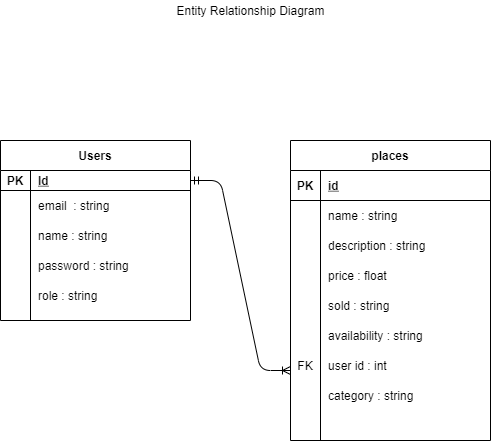

The diagram above was exported from draw.io. Its source (the exported page's mxGraphModel, read from the mxfile embedded in the PNG):
<mxGraphModel dx="1038" dy="548" grid="1" gridSize="10" guides="1" tooltips="1" connect="1" arrows="1" fold="1" page="1" pageScale="1" pageWidth="850" pageHeight="1100" math="0" shadow="0">
  <root>
    <mxCell id="0" />
    <mxCell id="1" parent="0" />
    <mxCell id="DheCH6nYvKYuR3KZJKgw-1" value="Users" style="shape=table;startSize=30;container=1;collapsible=1;childLayout=tableLayout;fixedRows=1;rowLines=0;fontStyle=1;align=center;resizeLast=1;" parent="1" vertex="1">
      <mxGeometry x="90" y="180" width="190" height="180" as="geometry" />
    </mxCell>
    <mxCell id="DheCH6nYvKYuR3KZJKgw-2" value="" style="shape=partialRectangle;collapsible=0;dropTarget=0;pointerEvents=0;fillColor=none;top=0;left=0;bottom=1;right=0;points=[[0,0.5],[1,0.5]];portConstraint=eastwest;" parent="DheCH6nYvKYuR3KZJKgw-1" vertex="1">
      <mxGeometry y="30" width="190" height="20" as="geometry" />
    </mxCell>
    <mxCell id="DheCH6nYvKYuR3KZJKgw-3" value="PK" style="shape=partialRectangle;connectable=0;fillColor=none;top=0;left=0;bottom=0;right=0;fontStyle=1;overflow=hidden;" parent="DheCH6nYvKYuR3KZJKgw-2" vertex="1">
      <mxGeometry width="30" height="20" as="geometry" />
    </mxCell>
    <mxCell id="DheCH6nYvKYuR3KZJKgw-4" value="Id" style="shape=partialRectangle;connectable=0;fillColor=none;top=0;left=0;bottom=0;right=0;align=left;spacingLeft=6;fontStyle=5;overflow=hidden;" parent="DheCH6nYvKYuR3KZJKgw-2" vertex="1">
      <mxGeometry x="30" width="160" height="20" as="geometry" />
    </mxCell>
    <mxCell id="DheCH6nYvKYuR3KZJKgw-5" value="" style="shape=partialRectangle;collapsible=0;dropTarget=0;pointerEvents=0;fillColor=none;top=0;left=0;bottom=0;right=0;points=[[0,0.5],[1,0.5]];portConstraint=eastwest;" parent="DheCH6nYvKYuR3KZJKgw-1" vertex="1">
      <mxGeometry y="50" width="190" height="30" as="geometry" />
    </mxCell>
    <mxCell id="DheCH6nYvKYuR3KZJKgw-6" value="" style="shape=partialRectangle;connectable=0;fillColor=none;top=0;left=0;bottom=0;right=0;editable=1;overflow=hidden;" parent="DheCH6nYvKYuR3KZJKgw-5" vertex="1">
      <mxGeometry width="30" height="30" as="geometry" />
    </mxCell>
    <mxCell id="DheCH6nYvKYuR3KZJKgw-7" value="email  : string" style="shape=partialRectangle;connectable=0;fillColor=none;top=0;left=0;bottom=0;right=0;align=left;spacingLeft=6;overflow=hidden;" parent="DheCH6nYvKYuR3KZJKgw-5" vertex="1">
      <mxGeometry x="30" width="160" height="30" as="geometry" />
    </mxCell>
    <mxCell id="DheCH6nYvKYuR3KZJKgw-8" value="" style="shape=partialRectangle;collapsible=0;dropTarget=0;pointerEvents=0;fillColor=none;top=0;left=0;bottom=0;right=0;points=[[0,0.5],[1,0.5]];portConstraint=eastwest;" parent="DheCH6nYvKYuR3KZJKgw-1" vertex="1">
      <mxGeometry y="80" width="190" height="30" as="geometry" />
    </mxCell>
    <mxCell id="DheCH6nYvKYuR3KZJKgw-9" value="" style="shape=partialRectangle;connectable=0;fillColor=none;top=0;left=0;bottom=0;right=0;editable=1;overflow=hidden;" parent="DheCH6nYvKYuR3KZJKgw-8" vertex="1">
      <mxGeometry width="30" height="30" as="geometry" />
    </mxCell>
    <mxCell id="DheCH6nYvKYuR3KZJKgw-10" value="name : string" style="shape=partialRectangle;connectable=0;fillColor=none;top=0;left=0;bottom=0;right=0;align=left;spacingLeft=6;overflow=hidden;" parent="DheCH6nYvKYuR3KZJKgw-8" vertex="1">
      <mxGeometry x="30" width="160" height="30" as="geometry" />
    </mxCell>
    <mxCell id="DheCH6nYvKYuR3KZJKgw-11" value="" style="shape=partialRectangle;collapsible=0;dropTarget=0;pointerEvents=0;fillColor=none;top=0;left=0;bottom=0;right=0;points=[[0,0.5],[1,0.5]];portConstraint=eastwest;" parent="DheCH6nYvKYuR3KZJKgw-1" vertex="1">
      <mxGeometry y="110" width="190" height="30" as="geometry" />
    </mxCell>
    <mxCell id="DheCH6nYvKYuR3KZJKgw-12" value="" style="shape=partialRectangle;connectable=0;fillColor=none;top=0;left=0;bottom=0;right=0;editable=1;overflow=hidden;" parent="DheCH6nYvKYuR3KZJKgw-11" vertex="1">
      <mxGeometry width="30" height="30" as="geometry" />
    </mxCell>
    <mxCell id="DheCH6nYvKYuR3KZJKgw-13" value="password : string" style="shape=partialRectangle;connectable=0;fillColor=none;top=0;left=0;bottom=0;right=0;align=left;spacingLeft=6;overflow=hidden;" parent="DheCH6nYvKYuR3KZJKgw-11" vertex="1">
      <mxGeometry x="30" width="160" height="30" as="geometry" />
    </mxCell>
    <mxCell id="DheCH6nYvKYuR3KZJKgw-14" value="" style="shape=partialRectangle;collapsible=0;dropTarget=0;pointerEvents=0;fillColor=none;top=0;left=0;bottom=0;right=0;points=[[0,0.5],[1,0.5]];portConstraint=eastwest;" parent="DheCH6nYvKYuR3KZJKgw-1" vertex="1">
      <mxGeometry y="140" width="190" height="30" as="geometry" />
    </mxCell>
    <mxCell id="DheCH6nYvKYuR3KZJKgw-15" value="" style="shape=partialRectangle;connectable=0;fillColor=none;top=0;left=0;bottom=0;right=0;editable=1;overflow=hidden;" parent="DheCH6nYvKYuR3KZJKgw-14" vertex="1">
      <mxGeometry width="30" height="30" as="geometry" />
    </mxCell>
    <mxCell id="DheCH6nYvKYuR3KZJKgw-16" value="role : string" style="shape=partialRectangle;connectable=0;fillColor=none;top=0;left=0;bottom=0;right=0;align=left;spacingLeft=6;overflow=hidden;" parent="DheCH6nYvKYuR3KZJKgw-14" vertex="1">
      <mxGeometry x="30" width="160" height="30" as="geometry" />
    </mxCell>
    <mxCell id="DheCH6nYvKYuR3KZJKgw-17" value="places" style="shape=table;startSize=30;container=1;collapsible=1;childLayout=tableLayout;fixedRows=1;rowLines=0;fontStyle=1;align=center;resizeLast=1;" parent="1" vertex="1">
      <mxGeometry x="380" y="180" width="200" height="300" as="geometry" />
    </mxCell>
    <mxCell id="DheCH6nYvKYuR3KZJKgw-18" value="" style="shape=partialRectangle;collapsible=0;dropTarget=0;pointerEvents=0;fillColor=none;top=0;left=0;bottom=1;right=0;points=[[0,0.5],[1,0.5]];portConstraint=eastwest;" parent="DheCH6nYvKYuR3KZJKgw-17" vertex="1">
      <mxGeometry y="30" width="200" height="30" as="geometry" />
    </mxCell>
    <mxCell id="DheCH6nYvKYuR3KZJKgw-19" value="PK" style="shape=partialRectangle;connectable=0;fillColor=none;top=0;left=0;bottom=0;right=0;fontStyle=1;overflow=hidden;" parent="DheCH6nYvKYuR3KZJKgw-18" vertex="1">
      <mxGeometry width="30" height="30" as="geometry" />
    </mxCell>
    <mxCell id="DheCH6nYvKYuR3KZJKgw-20" value="id" style="shape=partialRectangle;connectable=0;fillColor=none;top=0;left=0;bottom=0;right=0;align=left;spacingLeft=6;fontStyle=5;overflow=hidden;" parent="DheCH6nYvKYuR3KZJKgw-18" vertex="1">
      <mxGeometry x="30" width="170" height="30" as="geometry" />
    </mxCell>
    <mxCell id="DheCH6nYvKYuR3KZJKgw-21" value="" style="shape=partialRectangle;collapsible=0;dropTarget=0;pointerEvents=0;fillColor=none;top=0;left=0;bottom=0;right=0;points=[[0,0.5],[1,0.5]];portConstraint=eastwest;" parent="DheCH6nYvKYuR3KZJKgw-17" vertex="1">
      <mxGeometry y="60" width="200" height="30" as="geometry" />
    </mxCell>
    <mxCell id="DheCH6nYvKYuR3KZJKgw-22" value="" style="shape=partialRectangle;connectable=0;fillColor=none;top=0;left=0;bottom=0;right=0;editable=1;overflow=hidden;" parent="DheCH6nYvKYuR3KZJKgw-21" vertex="1">
      <mxGeometry width="30" height="30" as="geometry" />
    </mxCell>
    <mxCell id="DheCH6nYvKYuR3KZJKgw-23" value="name : string" style="shape=partialRectangle;connectable=0;fillColor=none;top=0;left=0;bottom=0;right=0;align=left;spacingLeft=6;overflow=hidden;" parent="DheCH6nYvKYuR3KZJKgw-21" vertex="1">
      <mxGeometry x="30" width="170" height="30" as="geometry" />
    </mxCell>
    <mxCell id="DheCH6nYvKYuR3KZJKgw-24" value="" style="shape=partialRectangle;collapsible=0;dropTarget=0;pointerEvents=0;fillColor=none;top=0;left=0;bottom=0;right=0;points=[[0,0.5],[1,0.5]];portConstraint=eastwest;" parent="DheCH6nYvKYuR3KZJKgw-17" vertex="1">
      <mxGeometry y="90" width="200" height="30" as="geometry" />
    </mxCell>
    <mxCell id="DheCH6nYvKYuR3KZJKgw-25" value="" style="shape=partialRectangle;connectable=0;fillColor=none;top=0;left=0;bottom=0;right=0;editable=1;overflow=hidden;" parent="DheCH6nYvKYuR3KZJKgw-24" vertex="1">
      <mxGeometry width="30" height="30" as="geometry" />
    </mxCell>
    <mxCell id="DheCH6nYvKYuR3KZJKgw-26" value="description : string" style="shape=partialRectangle;connectable=0;fillColor=none;top=0;left=0;bottom=0;right=0;align=left;spacingLeft=6;overflow=hidden;" parent="DheCH6nYvKYuR3KZJKgw-24" vertex="1">
      <mxGeometry x="30" width="170" height="30" as="geometry" />
    </mxCell>
    <mxCell id="DheCH6nYvKYuR3KZJKgw-27" value="" style="shape=partialRectangle;collapsible=0;dropTarget=0;pointerEvents=0;fillColor=none;top=0;left=0;bottom=0;right=0;points=[[0,0.5],[1,0.5]];portConstraint=eastwest;" parent="DheCH6nYvKYuR3KZJKgw-17" vertex="1">
      <mxGeometry y="120" width="200" height="30" as="geometry" />
    </mxCell>
    <mxCell id="DheCH6nYvKYuR3KZJKgw-28" value="" style="shape=partialRectangle;connectable=0;fillColor=none;top=0;left=0;bottom=0;right=0;editable=1;overflow=hidden;" parent="DheCH6nYvKYuR3KZJKgw-27" vertex="1">
      <mxGeometry width="30" height="30" as="geometry" />
    </mxCell>
    <mxCell id="DheCH6nYvKYuR3KZJKgw-29" value="price : float" style="shape=partialRectangle;connectable=0;fillColor=none;top=0;left=0;bottom=0;right=0;align=left;spacingLeft=6;overflow=hidden;" parent="DheCH6nYvKYuR3KZJKgw-27" vertex="1">
      <mxGeometry x="30" width="170" height="30" as="geometry" />
    </mxCell>
    <mxCell id="DheCH6nYvKYuR3KZJKgw-30" value="" style="shape=partialRectangle;collapsible=0;dropTarget=0;pointerEvents=0;fillColor=none;top=0;left=0;bottom=0;right=0;points=[[0,0.5],[1,0.5]];portConstraint=eastwest;" parent="DheCH6nYvKYuR3KZJKgw-17" vertex="1">
      <mxGeometry y="150" width="200" height="30" as="geometry" />
    </mxCell>
    <mxCell id="DheCH6nYvKYuR3KZJKgw-31" value="" style="shape=partialRectangle;connectable=0;fillColor=none;top=0;left=0;bottom=0;right=0;editable=1;overflow=hidden;" parent="DheCH6nYvKYuR3KZJKgw-30" vertex="1">
      <mxGeometry width="30" height="30" as="geometry" />
    </mxCell>
    <mxCell id="DheCH6nYvKYuR3KZJKgw-32" value="sold : string" style="shape=partialRectangle;connectable=0;fillColor=none;top=0;left=0;bottom=0;right=0;align=left;spacingLeft=6;overflow=hidden;" parent="DheCH6nYvKYuR3KZJKgw-30" vertex="1">
      <mxGeometry x="30" width="170" height="30" as="geometry" />
    </mxCell>
    <mxCell id="DheCH6nYvKYuR3KZJKgw-33" value="" style="shape=partialRectangle;collapsible=0;dropTarget=0;pointerEvents=0;fillColor=none;top=0;left=0;bottom=0;right=0;points=[[0,0.5],[1,0.5]];portConstraint=eastwest;" parent="DheCH6nYvKYuR3KZJKgw-17" vertex="1">
      <mxGeometry y="180" width="200" height="30" as="geometry" />
    </mxCell>
    <mxCell id="DheCH6nYvKYuR3KZJKgw-34" value="" style="shape=partialRectangle;connectable=0;fillColor=none;top=0;left=0;bottom=0;right=0;editable=1;overflow=hidden;" parent="DheCH6nYvKYuR3KZJKgw-33" vertex="1">
      <mxGeometry width="30" height="30" as="geometry" />
    </mxCell>
    <mxCell id="DheCH6nYvKYuR3KZJKgw-35" value="availability : string" style="shape=partialRectangle;connectable=0;fillColor=none;top=0;left=0;bottom=0;right=0;align=left;spacingLeft=6;overflow=hidden;" parent="DheCH6nYvKYuR3KZJKgw-33" vertex="1">
      <mxGeometry x="30" width="170" height="30" as="geometry" />
    </mxCell>
    <mxCell id="DheCH6nYvKYuR3KZJKgw-36" value="" style="shape=partialRectangle;collapsible=0;dropTarget=0;pointerEvents=0;fillColor=none;top=0;left=0;bottom=0;right=0;points=[[0,0.5],[1,0.5]];portConstraint=eastwest;" parent="DheCH6nYvKYuR3KZJKgw-17" vertex="1">
      <mxGeometry y="210" width="200" height="30" as="geometry" />
    </mxCell>
    <mxCell id="DheCH6nYvKYuR3KZJKgw-37" value="FK" style="shape=partialRectangle;connectable=0;fillColor=none;top=0;left=0;bottom=0;right=0;editable=1;overflow=hidden;" parent="DheCH6nYvKYuR3KZJKgw-36" vertex="1">
      <mxGeometry width="30" height="30" as="geometry" />
    </mxCell>
    <mxCell id="DheCH6nYvKYuR3KZJKgw-38" value="user id : int" style="shape=partialRectangle;connectable=0;fillColor=none;top=0;left=0;bottom=0;right=0;align=left;spacingLeft=6;overflow=hidden;" parent="DheCH6nYvKYuR3KZJKgw-36" vertex="1">
      <mxGeometry x="30" width="170" height="30" as="geometry" />
    </mxCell>
    <mxCell id="DheCH6nYvKYuR3KZJKgw-39" value="" style="shape=partialRectangle;collapsible=0;dropTarget=0;pointerEvents=0;fillColor=none;top=0;left=0;bottom=0;right=0;points=[[0,0.5],[1,0.5]];portConstraint=eastwest;" parent="DheCH6nYvKYuR3KZJKgw-17" vertex="1">
      <mxGeometry y="240" width="200" height="30" as="geometry" />
    </mxCell>
    <mxCell id="DheCH6nYvKYuR3KZJKgw-40" value="" style="shape=partialRectangle;connectable=0;fillColor=none;top=0;left=0;bottom=0;right=0;editable=1;overflow=hidden;" parent="DheCH6nYvKYuR3KZJKgw-39" vertex="1">
      <mxGeometry width="30" height="30" as="geometry" />
    </mxCell>
    <mxCell id="DheCH6nYvKYuR3KZJKgw-41" value="category : string" style="shape=partialRectangle;connectable=0;fillColor=none;top=0;left=0;bottom=0;right=0;align=left;spacingLeft=6;overflow=hidden;" parent="DheCH6nYvKYuR3KZJKgw-39" vertex="1">
      <mxGeometry x="30" width="170" height="30" as="geometry" />
    </mxCell>
    <mxCell id="DheCH6nYvKYuR3KZJKgw-50" value="Entity Relationship Diagram" style="text;html=1;align=center;verticalAlign=middle;resizable=0;points=[];autosize=1;" parent="1" vertex="1">
      <mxGeometry x="260" y="40" width="160" height="20" as="geometry" />
    </mxCell>
    <mxCell id="wX3r1hRVnqHEMXB8Zz5f-1" value="" style="edgeStyle=entityRelationEdgeStyle;fontSize=12;html=1;endArrow=ERoneToMany;startArrow=ERmandOne;exitX=1;exitY=0.5;exitDx=0;exitDy=0;" edge="1" parent="1" source="DheCH6nYvKYuR3KZJKgw-2">
      <mxGeometry width="100" height="100" relative="1" as="geometry">
        <mxPoint x="280" y="510" as="sourcePoint" />
        <mxPoint x="380" y="410" as="targetPoint" />
      </mxGeometry>
    </mxCell>
  </root>
</mxGraphModel>